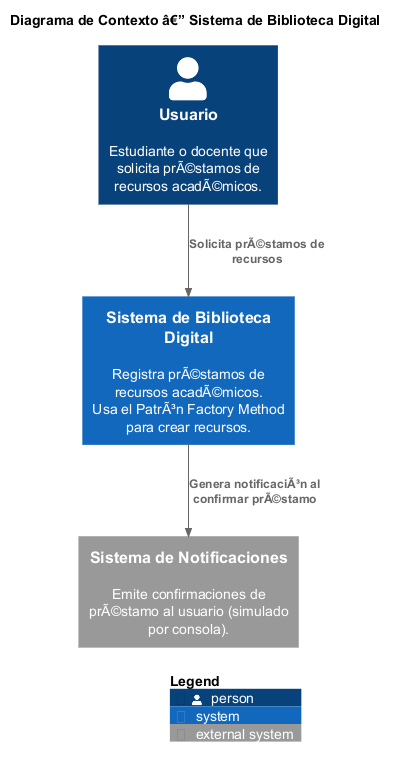

The diagram above was rendered by PlantUML. Its source (embedded in the PNG):
@startuml c4-context
!include https://raw.githubusercontent.com/plantuml-stdlib/C4-PlantUML/master/C4_Context.puml

title Diagrama de Contexto â€” Sistema de Biblioteca Digital

Person(usuario, "Usuario", "Estudiante o docente que solicita prÃ©stamos de recursos acadÃ©micos.")

System(biblioteca, "Sistema de Biblioteca Digital", "Registra prÃ©stamos de recursos acadÃ©micos.\nUsa el PatrÃ³n Factory Method para crear recursos.")

System_Ext(notif, "Sistema de Notificaciones", "Emite confirmaciones de prÃ©stamo al usuario (simulado por consola).")

Rel(usuario, biblioteca, "Solicita prÃ©stamos de recursos")
Rel(biblioteca, notif, "Genera notificaciÃ³n al confirmar prÃ©stamo")

SHOW_LEGEND()
@enduml